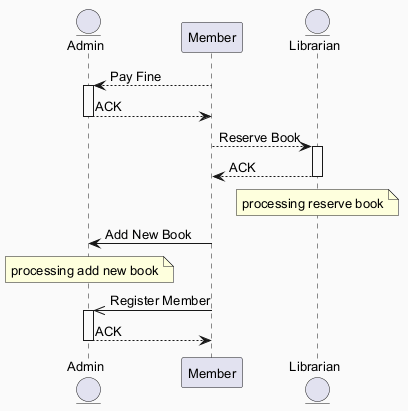

The diagram above was rendered by PlantUML. Its source (embedded in the PNG):
@startuml
skinparam backgroundColor #FAFAFA
skinparam classBackgroundColor #FFF3E0
skinparam classBorderColor #E65100
skinparam defaultFontSize 13
entity "Admin" as A
participant "Member" as M
entity "Librarian" as L
M --> A : Pay Fine
activate A
A --> M : ACK
deactivate A
M --> L : Reserve Book
activate L
L --> M : ACK
deactivate L
note over L : processing reserve book
M -> A : Add New Book
note over A : processing add new book
M ->> A : Register Member
activate A
A --> M : ACK
deactivate A
@enduml